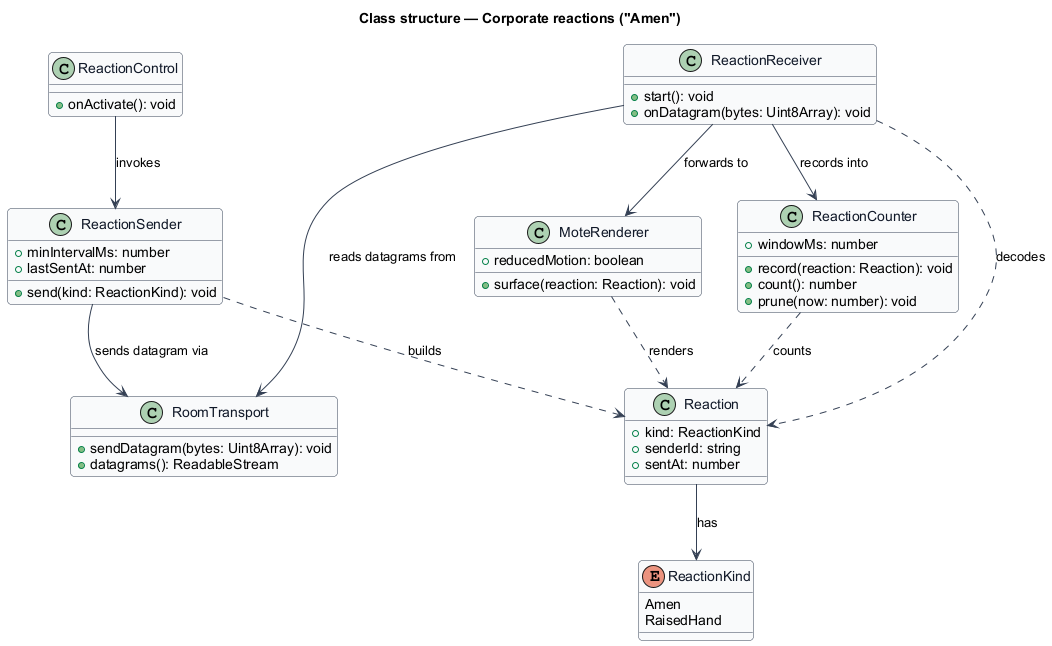

The diagram above was rendered by PlantUML. Its source (embedded in the PNG):
@startuml
' --- shared skin header ---
skinparam backgroundColor #FFFFFF
skinparam shadowing false
skinparam roundcorner 8
skinparam defaultFontName Arial
skinparam ArrowColor #344054
skinparam class {
  BorderColor #344054
  FontColor #101828
  BackgroundColor #F9FAFB
}
' --------------------------
title Class structure — Corporate reactions ("Amen")

enum ReactionKind {
  Amen
  RaisedHand
}

class Reaction {
  +kind: ReactionKind
  +senderId: string
  +sentAt: number
}

class ReactionControl {
  +onActivate(): void
}

class ReactionSender {
  +minIntervalMs: number
  +lastSentAt: number
  +send(kind: ReactionKind): void
}

class RoomTransport {
  +sendDatagram(bytes: Uint8Array): void
  +datagrams(): ReadableStream
}

class ReactionReceiver {
  +start(): void
  +onDatagram(bytes: Uint8Array): void
}

class MoteRenderer {
  +reducedMotion: boolean
  +surface(reaction: Reaction): void
}

class ReactionCounter {
  +windowMs: number
  +record(reaction: Reaction): void
  +count(): number
  +prune(now: number): void
}

ReactionControl --> ReactionSender : invokes
ReactionSender ..> Reaction : builds
ReactionSender --> RoomTransport : sends datagram via
ReactionReceiver --> RoomTransport : reads datagrams from
ReactionReceiver ..> Reaction : decodes
ReactionReceiver --> MoteRenderer : forwards to
ReactionReceiver --> ReactionCounter : records into
Reaction --> ReactionKind : has
MoteRenderer ..> Reaction : renders
ReactionCounter ..> Reaction : counts
@enduml